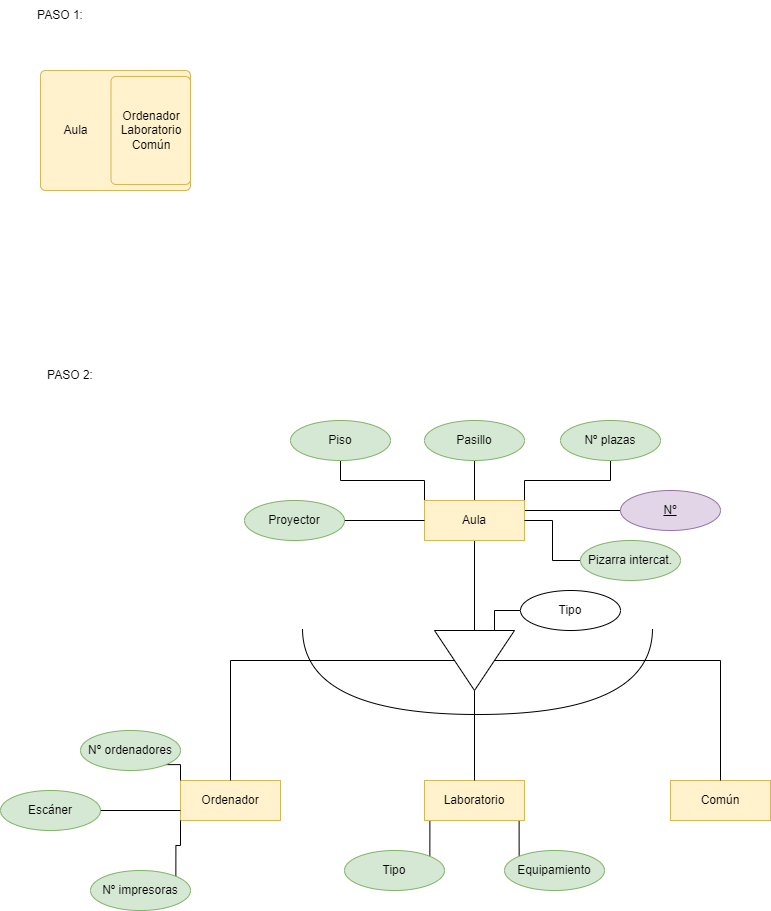

The diagram above was exported from draw.io. Its source (the exported page's mxGraphModel, read from the mxfile embedded in the PNG):
<mxGraphModel dx="1422" dy="762" grid="1" gridSize="10" guides="1" tooltips="1" connect="1" arrows="1" fold="1" page="1" pageScale="1" pageWidth="827" pageHeight="1169" math="0" shadow="0">
  <root>
    <mxCell id="0" />
    <mxCell id="1" parent="0" />
    <mxCell id="0JXOWHut_F5Koj5d0z2E-6" style="edgeStyle=orthogonalEdgeStyle;rounded=0;orthogonalLoop=1;jettySize=auto;html=1;exitX=0.5;exitY=1;exitDx=0;exitDy=0;endArrow=none;endFill=0;" parent="1" source="0JXOWHut_F5Koj5d0z2E-1" target="0JXOWHut_F5Koj5d0z2E-5" edge="1">
      <mxGeometry relative="1" as="geometry" />
    </mxCell>
    <mxCell id="0JXOWHut_F5Koj5d0z2E-18" style="edgeStyle=orthogonalEdgeStyle;rounded=0;orthogonalLoop=1;jettySize=auto;html=1;exitX=0;exitY=0;exitDx=0;exitDy=0;entryX=0.5;entryY=1;entryDx=0;entryDy=0;endArrow=none;endFill=0;" parent="1" source="0JXOWHut_F5Koj5d0z2E-1" target="0JXOWHut_F5Koj5d0z2E-14" edge="1">
      <mxGeometry relative="1" as="geometry" />
    </mxCell>
    <mxCell id="0JXOWHut_F5Koj5d0z2E-19" style="edgeStyle=orthogonalEdgeStyle;rounded=0;orthogonalLoop=1;jettySize=auto;html=1;exitX=0.5;exitY=0;exitDx=0;exitDy=0;entryX=0.5;entryY=1;entryDx=0;entryDy=0;endArrow=none;endFill=0;" parent="1" source="0JXOWHut_F5Koj5d0z2E-1" target="0JXOWHut_F5Koj5d0z2E-13" edge="1">
      <mxGeometry relative="1" as="geometry" />
    </mxCell>
    <mxCell id="0JXOWHut_F5Koj5d0z2E-20" style="edgeStyle=orthogonalEdgeStyle;rounded=0;orthogonalLoop=1;jettySize=auto;html=1;exitX=1;exitY=0;exitDx=0;exitDy=0;entryX=0.5;entryY=1;entryDx=0;entryDy=0;endArrow=none;endFill=0;" parent="1" source="0JXOWHut_F5Koj5d0z2E-1" target="0JXOWHut_F5Koj5d0z2E-15" edge="1">
      <mxGeometry relative="1" as="geometry" />
    </mxCell>
    <mxCell id="cqy1Ftx49Q8whooZSbhG-2" style="edgeStyle=orthogonalEdgeStyle;rounded=0;orthogonalLoop=1;jettySize=auto;html=1;exitX=1;exitY=0.25;exitDx=0;exitDy=0;entryX=0;entryY=0.5;entryDx=0;entryDy=0;endArrow=none;endFill=0;" parent="1" source="0JXOWHut_F5Koj5d0z2E-1" target="cqy1Ftx49Q8whooZSbhG-1" edge="1">
      <mxGeometry relative="1" as="geometry" />
    </mxCell>
    <mxCell id="0JXOWHut_F5Koj5d0z2E-1" value="Aula" style="whiteSpace=wrap;html=1;align=center;fillColor=#fff2cc;strokeColor=#d6b656;" parent="1" vertex="1">
      <mxGeometry x="453" y="550" width="100" height="40" as="geometry" />
    </mxCell>
    <mxCell id="0JXOWHut_F5Koj5d0z2E-2" value="Ordenador" style="whiteSpace=wrap;html=1;align=center;fillColor=#fff2cc;strokeColor=#d6b656;" parent="1" vertex="1">
      <mxGeometry x="209" y="830" width="100" height="40" as="geometry" />
    </mxCell>
    <mxCell id="0JXOWHut_F5Koj5d0z2E-41" style="edgeStyle=orthogonalEdgeStyle;rounded=0;orthogonalLoop=1;jettySize=auto;html=1;exitX=1;exitY=1;exitDx=0;exitDy=0;entryX=0;entryY=0;entryDx=0;entryDy=0;endArrow=none;endFill=0;" parent="1" source="0JXOWHut_F5Koj5d0z2E-3" target="0JXOWHut_F5Koj5d0z2E-22" edge="1">
      <mxGeometry relative="1" as="geometry" />
    </mxCell>
    <mxCell id="0JXOWHut_F5Koj5d0z2E-43" style="edgeStyle=orthogonalEdgeStyle;rounded=0;orthogonalLoop=1;jettySize=auto;html=1;exitX=0;exitY=1;exitDx=0;exitDy=0;entryX=1;entryY=0;entryDx=0;entryDy=0;endArrow=none;endFill=0;" parent="1" source="0JXOWHut_F5Koj5d0z2E-3" target="0JXOWHut_F5Koj5d0z2E-21" edge="1">
      <mxGeometry relative="1" as="geometry" />
    </mxCell>
    <mxCell id="0JXOWHut_F5Koj5d0z2E-3" value="Laboratorio" style="whiteSpace=wrap;html=1;align=center;fillColor=#fff2cc;strokeColor=#d6b656;" parent="1" vertex="1">
      <mxGeometry x="453" y="830" width="100" height="40" as="geometry" />
    </mxCell>
    <mxCell id="0JXOWHut_F5Koj5d0z2E-4" value="Común" style="whiteSpace=wrap;html=1;align=center;fillColor=#fff2cc;strokeColor=#d6b656;" parent="1" vertex="1">
      <mxGeometry x="699" y="830" width="100" height="40" as="geometry" />
    </mxCell>
    <mxCell id="0JXOWHut_F5Koj5d0z2E-7" style="edgeStyle=orthogonalEdgeStyle;rounded=0;orthogonalLoop=1;jettySize=auto;html=1;exitX=0.5;exitY=0;exitDx=0;exitDy=0;endArrow=none;endFill=0;" parent="1" source="0JXOWHut_F5Koj5d0z2E-5" target="0JXOWHut_F5Koj5d0z2E-4" edge="1">
      <mxGeometry relative="1" as="geometry" />
    </mxCell>
    <mxCell id="0JXOWHut_F5Koj5d0z2E-8" style="edgeStyle=orthogonalEdgeStyle;rounded=0;orthogonalLoop=1;jettySize=auto;html=1;exitX=0.5;exitY=1;exitDx=0;exitDy=0;endArrow=none;endFill=0;" parent="1" source="0JXOWHut_F5Koj5d0z2E-5" target="0JXOWHut_F5Koj5d0z2E-2" edge="1">
      <mxGeometry relative="1" as="geometry" />
    </mxCell>
    <mxCell id="0JXOWHut_F5Koj5d0z2E-9" style="edgeStyle=orthogonalEdgeStyle;rounded=0;orthogonalLoop=1;jettySize=auto;html=1;exitX=1;exitY=0.5;exitDx=0;exitDy=0;entryX=0.5;entryY=0;entryDx=0;entryDy=0;endArrow=none;endFill=0;" parent="1" source="0JXOWHut_F5Koj5d0z2E-5" target="0JXOWHut_F5Koj5d0z2E-3" edge="1">
      <mxGeometry relative="1" as="geometry" />
    </mxCell>
    <mxCell id="0JXOWHut_F5Koj5d0z2E-11" style="edgeStyle=orthogonalEdgeStyle;rounded=0;orthogonalLoop=1;jettySize=auto;html=1;exitX=0;exitY=0.25;exitDx=0;exitDy=0;endArrow=none;endFill=0;" parent="1" source="0JXOWHut_F5Koj5d0z2E-5" target="0JXOWHut_F5Koj5d0z2E-10" edge="1">
      <mxGeometry relative="1" as="geometry" />
    </mxCell>
    <mxCell id="0JXOWHut_F5Koj5d0z2E-5" value="" style="triangle;whiteSpace=wrap;html=1;rotation=90;" parent="1" vertex="1">
      <mxGeometry x="473" y="670" width="60" height="80" as="geometry" />
    </mxCell>
    <mxCell id="0JXOWHut_F5Koj5d0z2E-10" value="Tipo" style="ellipse;whiteSpace=wrap;html=1;align=center;" parent="1" vertex="1">
      <mxGeometry x="549" y="640" width="100" height="40" as="geometry" />
    </mxCell>
    <mxCell id="0JXOWHut_F5Koj5d0z2E-13" value="Pasillo" style="ellipse;whiteSpace=wrap;html=1;align=center;fillColor=#d5e8d4;strokeColor=#82b366;" parent="1" vertex="1">
      <mxGeometry x="453" y="470" width="100" height="40" as="geometry" />
    </mxCell>
    <mxCell id="0JXOWHut_F5Koj5d0z2E-14" value="Piso" style="ellipse;whiteSpace=wrap;html=1;align=center;fillColor=#d5e8d4;strokeColor=#82b366;" parent="1" vertex="1">
      <mxGeometry x="319" y="470" width="100" height="40" as="geometry" />
    </mxCell>
    <mxCell id="0JXOWHut_F5Koj5d0z2E-15" value="Nº plazas" style="ellipse;whiteSpace=wrap;html=1;align=center;fillColor=#d5e8d4;strokeColor=#82b366;" parent="1" vertex="1">
      <mxGeometry x="589" y="470" width="100" height="40" as="geometry" />
    </mxCell>
    <mxCell id="0JXOWHut_F5Koj5d0z2E-21" value="Tipo" style="ellipse;whiteSpace=wrap;html=1;align=center;fillColor=#d5e8d4;strokeColor=#82b366;" parent="1" vertex="1">
      <mxGeometry x="373" y="900" width="100" height="40" as="geometry" />
    </mxCell>
    <mxCell id="0JXOWHut_F5Koj5d0z2E-22" value="Equipamiento" style="ellipse;whiteSpace=wrap;html=1;align=center;fillColor=#d5e8d4;strokeColor=#82b366;" parent="1" vertex="1">
      <mxGeometry x="533" y="900" width="100" height="40" as="geometry" />
    </mxCell>
    <mxCell id="0JXOWHut_F5Koj5d0z2E-28" style="edgeStyle=orthogonalEdgeStyle;rounded=0;orthogonalLoop=1;jettySize=auto;html=1;exitX=1;exitY=1;exitDx=0;exitDy=0;entryX=0;entryY=0;entryDx=0;entryDy=0;endArrow=none;endFill=0;" parent="1" source="0JXOWHut_F5Koj5d0z2E-24" target="0JXOWHut_F5Koj5d0z2E-2" edge="1">
      <mxGeometry relative="1" as="geometry" />
    </mxCell>
    <mxCell id="0JXOWHut_F5Koj5d0z2E-24" value="Nº ordenadores" style="ellipse;whiteSpace=wrap;html=1;align=center;fillColor=#d5e8d4;strokeColor=#82b366;" parent="1" vertex="1">
      <mxGeometry x="109" y="780" width="100" height="40" as="geometry" />
    </mxCell>
    <mxCell id="0JXOWHut_F5Koj5d0z2E-30" style="edgeStyle=orthogonalEdgeStyle;rounded=0;orthogonalLoop=1;jettySize=auto;html=1;exitX=1;exitY=0.5;exitDx=0;exitDy=0;entryX=0;entryY=0.75;entryDx=0;entryDy=0;endArrow=none;endFill=0;" parent="1" source="0JXOWHut_F5Koj5d0z2E-25" target="0JXOWHut_F5Koj5d0z2E-2" edge="1">
      <mxGeometry relative="1" as="geometry" />
    </mxCell>
    <mxCell id="0JXOWHut_F5Koj5d0z2E-25" value="Escáner" style="ellipse;whiteSpace=wrap;html=1;align=center;fillColor=#d5e8d4;strokeColor=#82b366;" parent="1" vertex="1">
      <mxGeometry x="29" y="840" width="100" height="40" as="geometry" />
    </mxCell>
    <mxCell id="0JXOWHut_F5Koj5d0z2E-31" style="edgeStyle=orthogonalEdgeStyle;rounded=0;orthogonalLoop=1;jettySize=auto;html=1;exitX=1;exitY=0;exitDx=0;exitDy=0;entryX=0;entryY=1;entryDx=0;entryDy=0;endArrow=none;endFill=0;" parent="1" source="0JXOWHut_F5Koj5d0z2E-26" target="0JXOWHut_F5Koj5d0z2E-2" edge="1">
      <mxGeometry relative="1" as="geometry" />
    </mxCell>
    <mxCell id="0JXOWHut_F5Koj5d0z2E-26" value="Nº impresoras" style="ellipse;whiteSpace=wrap;html=1;align=center;fillColor=#d5e8d4;strokeColor=#82b366;" parent="1" vertex="1">
      <mxGeometry x="119" y="920" width="100" height="40" as="geometry" />
    </mxCell>
    <mxCell id="0JXOWHut_F5Koj5d0z2E-27" style="edgeStyle=orthogonalEdgeStyle;rounded=0;orthogonalLoop=1;jettySize=auto;html=1;exitX=0.5;exitY=1;exitDx=0;exitDy=0;endArrow=none;endFill=0;" parent="1" source="0JXOWHut_F5Koj5d0z2E-25" target="0JXOWHut_F5Koj5d0z2E-25" edge="1">
      <mxGeometry relative="1" as="geometry" />
    </mxCell>
    <mxCell id="0JXOWHut_F5Koj5d0z2E-35" value="" style="edgeStyle=orthogonalEdgeStyle;rounded=0;orthogonalLoop=1;jettySize=auto;html=1;endArrow=none;endFill=0;" parent="1" source="0JXOWHut_F5Koj5d0z2E-33" target="0JXOWHut_F5Koj5d0z2E-1" edge="1">
      <mxGeometry relative="1" as="geometry" />
    </mxCell>
    <mxCell id="0JXOWHut_F5Koj5d0z2E-33" value="Pizarra intercat." style="ellipse;whiteSpace=wrap;html=1;align=center;fillColor=#d5e8d4;strokeColor=#82b366;" parent="1" vertex="1">
      <mxGeometry x="609" y="590" width="100" height="40" as="geometry" />
    </mxCell>
    <mxCell id="0JXOWHut_F5Koj5d0z2E-36" value="" style="edgeStyle=orthogonalEdgeStyle;rounded=0;orthogonalLoop=1;jettySize=auto;html=1;endArrow=none;endFill=0;" parent="1" source="0JXOWHut_F5Koj5d0z2E-34" target="0JXOWHut_F5Koj5d0z2E-1" edge="1">
      <mxGeometry relative="1" as="geometry" />
    </mxCell>
    <mxCell id="0JXOWHut_F5Koj5d0z2E-34" value="Proyector" style="ellipse;whiteSpace=wrap;html=1;align=center;fillColor=#d5e8d4;strokeColor=#82b366;" parent="1" vertex="1">
      <mxGeometry x="273" y="550" width="100" height="40" as="geometry" />
    </mxCell>
    <mxCell id="0JXOWHut_F5Koj5d0z2E-37" value="" style="shape=requiredInterface;html=1;verticalLabelPosition=bottom;sketch=0;rotation=90;" parent="1" vertex="1">
      <mxGeometry x="463" y="546" width="86" height="350" as="geometry" />
    </mxCell>
    <mxCell id="cqy1Ftx49Q8whooZSbhG-1" value="Nº " style="ellipse;whiteSpace=wrap;html=1;align=center;fontStyle=4;fillColor=#e1d5e7;strokeColor=#9673a6;" parent="1" vertex="1">
      <mxGeometry x="649" y="540" width="100" height="40" as="geometry" />
    </mxCell>
    <mxCell id="AGX5-fH6Dfxg12lyum-m-1" value="PASO 2:" style="text;html=1;strokeColor=none;fillColor=none;align=center;verticalAlign=middle;whiteSpace=wrap;rounded=0;" vertex="1" parent="1">
      <mxGeometry x="69" y="410" width="60" height="30" as="geometry" />
    </mxCell>
    <mxCell id="AGX5-fH6Dfxg12lyum-m-2" value="PASO 1:" style="text;html=1;strokeColor=none;fillColor=none;align=center;verticalAlign=middle;whiteSpace=wrap;rounded=0;" vertex="1" parent="1">
      <mxGeometry x="59" y="50" width="60" height="30" as="geometry" />
    </mxCell>
    <mxCell id="AGX5-fH6Dfxg12lyum-m-3" value="" style="rounded=1;absoluteArcSize=1;html=1;arcSize=10;fillColor=#fff2cc;strokeColor=#d6b656;" vertex="1" parent="1">
      <mxGeometry x="69" y="120" width="150" height="120" as="geometry" />
    </mxCell>
    <mxCell id="AGX5-fH6Dfxg12lyum-m-4" value="Aula" style="html=1;shape=mxgraph.er.anchor;whiteSpace=wrap;" vertex="1" parent="AGX5-fH6Dfxg12lyum-m-3">
      <mxGeometry width="70.5" height="120" as="geometry" />
    </mxCell>
    <mxCell id="AGX5-fH6Dfxg12lyum-m-5" value="Ordenador&lt;br&gt;Laboratorio&lt;br&gt;Común" style="rounded=1;absoluteArcSize=1;html=1;arcSize=10;whiteSpace=wrap;points=[];strokeColor=inherit;fillColor=inherit;" vertex="1" parent="AGX5-fH6Dfxg12lyum-m-3">
      <mxGeometry x="70.5" y="6" width="79.5" height="108" as="geometry" />
    </mxCell>
  </root>
</mxGraphModel>